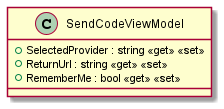

The diagram above was rendered by PlantUML. Its source (embedded in the PNG):
@startuml
class SendCodeViewModel {
    + SelectedProvider : string <<get>> <<set>>
    + ReturnUrl : string <<get>> <<set>>
    + RememberMe : bool <<get>> <<set>>
}
@enduml